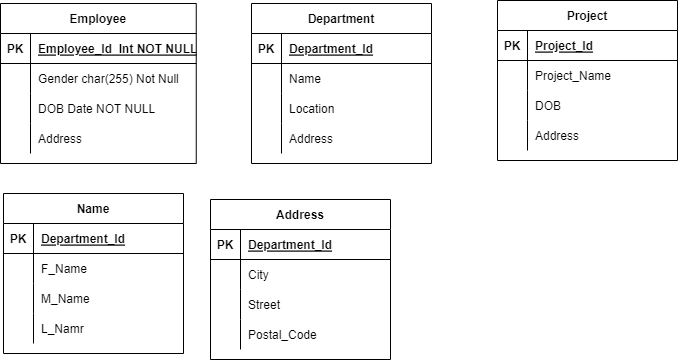

The diagram above was exported from draw.io. Its source (the exported page's mxGraphModel, read from the mxfile embedded in the PNG):
<mxGraphModel dx="1268" dy="428" grid="0" gridSize="10" guides="1" tooltips="1" connect="1" arrows="1" fold="1" page="0" pageScale="1" pageWidth="850" pageHeight="1100" math="0" shadow="0">
  <root>
    <mxCell id="0" />
    <mxCell id="1" parent="0" />
    <mxCell id="m48r5cXJV3W8GGURVc55-6" value="Employee" style="shape=table;startSize=30;container=1;collapsible=1;childLayout=tableLayout;fixedRows=1;rowLines=0;fontStyle=1;align=center;resizeLast=1;" parent="1" vertex="1">
      <mxGeometry x="-110" y="90" width="195.75" height="160" as="geometry" />
    </mxCell>
    <mxCell id="m48r5cXJV3W8GGURVc55-7" value="" style="shape=tableRow;horizontal=0;startSize=0;swimlaneHead=0;swimlaneBody=0;fillColor=none;collapsible=0;dropTarget=0;points=[[0,0.5],[1,0.5]];portConstraint=eastwest;top=0;left=0;right=0;bottom=1;" parent="m48r5cXJV3W8GGURVc55-6" vertex="1">
      <mxGeometry y="30" width="195.75" height="30" as="geometry" />
    </mxCell>
    <mxCell id="m48r5cXJV3W8GGURVc55-8" value="PK" style="shape=partialRectangle;connectable=0;fillColor=none;top=0;left=0;bottom=0;right=0;fontStyle=1;overflow=hidden;" parent="m48r5cXJV3W8GGURVc55-7" vertex="1">
      <mxGeometry width="30" height="30" as="geometry">
        <mxRectangle width="30" height="30" as="alternateBounds" />
      </mxGeometry>
    </mxCell>
    <mxCell id="m48r5cXJV3W8GGURVc55-9" value="Employee_Id  Int NOT NULL" style="shape=partialRectangle;connectable=0;fillColor=none;top=0;left=0;bottom=0;right=0;align=left;spacingLeft=6;fontStyle=5;overflow=hidden;" parent="m48r5cXJV3W8GGURVc55-7" vertex="1">
      <mxGeometry x="30" width="165.75" height="30" as="geometry">
        <mxRectangle width="165.75" height="30" as="alternateBounds" />
      </mxGeometry>
    </mxCell>
    <mxCell id="m48r5cXJV3W8GGURVc55-10" value="" style="shape=tableRow;horizontal=0;startSize=0;swimlaneHead=0;swimlaneBody=0;fillColor=none;collapsible=0;dropTarget=0;points=[[0,0.5],[1,0.5]];portConstraint=eastwest;top=0;left=0;right=0;bottom=0;" parent="m48r5cXJV3W8GGURVc55-6" vertex="1">
      <mxGeometry y="60" width="195.75" height="30" as="geometry" />
    </mxCell>
    <mxCell id="m48r5cXJV3W8GGURVc55-11" value="" style="shape=partialRectangle;connectable=0;fillColor=none;top=0;left=0;bottom=0;right=0;editable=1;overflow=hidden;" parent="m48r5cXJV3W8GGURVc55-10" vertex="1">
      <mxGeometry width="30" height="30" as="geometry">
        <mxRectangle width="30" height="30" as="alternateBounds" />
      </mxGeometry>
    </mxCell>
    <mxCell id="m48r5cXJV3W8GGURVc55-12" value="Gender char(255) Not Null" style="shape=partialRectangle;connectable=0;fillColor=none;top=0;left=0;bottom=0;right=0;align=left;spacingLeft=6;overflow=hidden;" parent="m48r5cXJV3W8GGURVc55-10" vertex="1">
      <mxGeometry x="30" width="165.75" height="30" as="geometry">
        <mxRectangle width="165.75" height="30" as="alternateBounds" />
      </mxGeometry>
    </mxCell>
    <mxCell id="m48r5cXJV3W8GGURVc55-13" value="" style="shape=tableRow;horizontal=0;startSize=0;swimlaneHead=0;swimlaneBody=0;fillColor=none;collapsible=0;dropTarget=0;points=[[0,0.5],[1,0.5]];portConstraint=eastwest;top=0;left=0;right=0;bottom=0;" parent="m48r5cXJV3W8GGURVc55-6" vertex="1">
      <mxGeometry y="90" width="195.75" height="30" as="geometry" />
    </mxCell>
    <mxCell id="m48r5cXJV3W8GGURVc55-14" value="" style="shape=partialRectangle;connectable=0;fillColor=none;top=0;left=0;bottom=0;right=0;editable=1;overflow=hidden;" parent="m48r5cXJV3W8GGURVc55-13" vertex="1">
      <mxGeometry width="30" height="30" as="geometry">
        <mxRectangle width="30" height="30" as="alternateBounds" />
      </mxGeometry>
    </mxCell>
    <mxCell id="m48r5cXJV3W8GGURVc55-15" value="DOB Date NOT NULL" style="shape=partialRectangle;connectable=0;fillColor=none;top=0;left=0;bottom=0;right=0;align=left;spacingLeft=6;overflow=hidden;" parent="m48r5cXJV3W8GGURVc55-13" vertex="1">
      <mxGeometry x="30" width="165.75" height="30" as="geometry">
        <mxRectangle width="165.75" height="30" as="alternateBounds" />
      </mxGeometry>
    </mxCell>
    <mxCell id="m48r5cXJV3W8GGURVc55-16" value="" style="shape=tableRow;horizontal=0;startSize=0;swimlaneHead=0;swimlaneBody=0;fillColor=none;collapsible=0;dropTarget=0;points=[[0,0.5],[1,0.5]];portConstraint=eastwest;top=0;left=0;right=0;bottom=0;" parent="m48r5cXJV3W8GGURVc55-6" vertex="1">
      <mxGeometry y="120" width="195.75" height="30" as="geometry" />
    </mxCell>
    <mxCell id="m48r5cXJV3W8GGURVc55-17" value="" style="shape=partialRectangle;connectable=0;fillColor=none;top=0;left=0;bottom=0;right=0;editable=1;overflow=hidden;" parent="m48r5cXJV3W8GGURVc55-16" vertex="1">
      <mxGeometry width="30" height="30" as="geometry">
        <mxRectangle width="30" height="30" as="alternateBounds" />
      </mxGeometry>
    </mxCell>
    <mxCell id="m48r5cXJV3W8GGURVc55-18" value="Address" style="shape=partialRectangle;connectable=0;fillColor=none;top=0;left=0;bottom=0;right=0;align=left;spacingLeft=6;overflow=hidden;" parent="m48r5cXJV3W8GGURVc55-16" vertex="1">
      <mxGeometry x="30" width="165.75" height="30" as="geometry">
        <mxRectangle width="165.75" height="30" as="alternateBounds" />
      </mxGeometry>
    </mxCell>
    <mxCell id="m48r5cXJV3W8GGURVc55-20" value="Department" style="shape=table;startSize=30;container=1;collapsible=1;childLayout=tableLayout;fixedRows=1;rowLines=0;fontStyle=1;align=center;resizeLast=1;" parent="1" vertex="1">
      <mxGeometry x="141" y="90" width="180" height="160" as="geometry" />
    </mxCell>
    <mxCell id="m48r5cXJV3W8GGURVc55-21" value="" style="shape=tableRow;horizontal=0;startSize=0;swimlaneHead=0;swimlaneBody=0;fillColor=none;collapsible=0;dropTarget=0;points=[[0,0.5],[1,0.5]];portConstraint=eastwest;top=0;left=0;right=0;bottom=1;" parent="m48r5cXJV3W8GGURVc55-20" vertex="1">
      <mxGeometry y="30" width="180" height="30" as="geometry" />
    </mxCell>
    <mxCell id="m48r5cXJV3W8GGURVc55-22" value="PK" style="shape=partialRectangle;connectable=0;fillColor=none;top=0;left=0;bottom=0;right=0;fontStyle=1;overflow=hidden;" parent="m48r5cXJV3W8GGURVc55-21" vertex="1">
      <mxGeometry width="30" height="30" as="geometry">
        <mxRectangle width="30" height="30" as="alternateBounds" />
      </mxGeometry>
    </mxCell>
    <mxCell id="m48r5cXJV3W8GGURVc55-23" value="Department_Id" style="shape=partialRectangle;connectable=0;fillColor=none;top=0;left=0;bottom=0;right=0;align=left;spacingLeft=6;fontStyle=5;overflow=hidden;" parent="m48r5cXJV3W8GGURVc55-21" vertex="1">
      <mxGeometry x="30" width="150" height="30" as="geometry">
        <mxRectangle width="150" height="30" as="alternateBounds" />
      </mxGeometry>
    </mxCell>
    <mxCell id="m48r5cXJV3W8GGURVc55-24" value="" style="shape=tableRow;horizontal=0;startSize=0;swimlaneHead=0;swimlaneBody=0;fillColor=none;collapsible=0;dropTarget=0;points=[[0,0.5],[1,0.5]];portConstraint=eastwest;top=0;left=0;right=0;bottom=0;" parent="m48r5cXJV3W8GGURVc55-20" vertex="1">
      <mxGeometry y="60" width="180" height="30" as="geometry" />
    </mxCell>
    <mxCell id="m48r5cXJV3W8GGURVc55-25" value="" style="shape=partialRectangle;connectable=0;fillColor=none;top=0;left=0;bottom=0;right=0;editable=1;overflow=hidden;" parent="m48r5cXJV3W8GGURVc55-24" vertex="1">
      <mxGeometry width="30" height="30" as="geometry">
        <mxRectangle width="30" height="30" as="alternateBounds" />
      </mxGeometry>
    </mxCell>
    <mxCell id="m48r5cXJV3W8GGURVc55-26" value="Name" style="shape=partialRectangle;connectable=0;fillColor=none;top=0;left=0;bottom=0;right=0;align=left;spacingLeft=6;overflow=hidden;" parent="m48r5cXJV3W8GGURVc55-24" vertex="1">
      <mxGeometry x="30" width="150" height="30" as="geometry">
        <mxRectangle width="150" height="30" as="alternateBounds" />
      </mxGeometry>
    </mxCell>
    <mxCell id="m48r5cXJV3W8GGURVc55-27" value="" style="shape=tableRow;horizontal=0;startSize=0;swimlaneHead=0;swimlaneBody=0;fillColor=none;collapsible=0;dropTarget=0;points=[[0,0.5],[1,0.5]];portConstraint=eastwest;top=0;left=0;right=0;bottom=0;" parent="m48r5cXJV3W8GGURVc55-20" vertex="1">
      <mxGeometry y="90" width="180" height="30" as="geometry" />
    </mxCell>
    <mxCell id="m48r5cXJV3W8GGURVc55-28" value="" style="shape=partialRectangle;connectable=0;fillColor=none;top=0;left=0;bottom=0;right=0;editable=1;overflow=hidden;" parent="m48r5cXJV3W8GGURVc55-27" vertex="1">
      <mxGeometry width="30" height="30" as="geometry">
        <mxRectangle width="30" height="30" as="alternateBounds" />
      </mxGeometry>
    </mxCell>
    <mxCell id="m48r5cXJV3W8GGURVc55-29" value="Location" style="shape=partialRectangle;connectable=0;fillColor=none;top=0;left=0;bottom=0;right=0;align=left;spacingLeft=6;overflow=hidden;" parent="m48r5cXJV3W8GGURVc55-27" vertex="1">
      <mxGeometry x="30" width="150" height="30" as="geometry">
        <mxRectangle width="150" height="30" as="alternateBounds" />
      </mxGeometry>
    </mxCell>
    <mxCell id="m48r5cXJV3W8GGURVc55-30" value="" style="shape=tableRow;horizontal=0;startSize=0;swimlaneHead=0;swimlaneBody=0;fillColor=none;collapsible=0;dropTarget=0;points=[[0,0.5],[1,0.5]];portConstraint=eastwest;top=0;left=0;right=0;bottom=0;" parent="m48r5cXJV3W8GGURVc55-20" vertex="1">
      <mxGeometry y="120" width="180" height="30" as="geometry" />
    </mxCell>
    <mxCell id="m48r5cXJV3W8GGURVc55-31" value="" style="shape=partialRectangle;connectable=0;fillColor=none;top=0;left=0;bottom=0;right=0;editable=1;overflow=hidden;" parent="m48r5cXJV3W8GGURVc55-30" vertex="1">
      <mxGeometry width="30" height="30" as="geometry">
        <mxRectangle width="30" height="30" as="alternateBounds" />
      </mxGeometry>
    </mxCell>
    <mxCell id="m48r5cXJV3W8GGURVc55-32" value="Address" style="shape=partialRectangle;connectable=0;fillColor=none;top=0;left=0;bottom=0;right=0;align=left;spacingLeft=6;overflow=hidden;" parent="m48r5cXJV3W8GGURVc55-30" vertex="1">
      <mxGeometry x="30" width="150" height="30" as="geometry">
        <mxRectangle width="150" height="30" as="alternateBounds" />
      </mxGeometry>
    </mxCell>
    <mxCell id="m48r5cXJV3W8GGURVc55-33" value="Project" style="shape=table;startSize=30;container=1;collapsible=1;childLayout=tableLayout;fixedRows=1;rowLines=0;fontStyle=1;align=center;resizeLast=1;" parent="1" vertex="1">
      <mxGeometry x="387" y="87" width="180" height="160" as="geometry" />
    </mxCell>
    <mxCell id="m48r5cXJV3W8GGURVc55-34" value="" style="shape=tableRow;horizontal=0;startSize=0;swimlaneHead=0;swimlaneBody=0;fillColor=none;collapsible=0;dropTarget=0;points=[[0,0.5],[1,0.5]];portConstraint=eastwest;top=0;left=0;right=0;bottom=1;" parent="m48r5cXJV3W8GGURVc55-33" vertex="1">
      <mxGeometry y="30" width="180" height="30" as="geometry" />
    </mxCell>
    <mxCell id="m48r5cXJV3W8GGURVc55-35" value="PK" style="shape=partialRectangle;connectable=0;fillColor=none;top=0;left=0;bottom=0;right=0;fontStyle=1;overflow=hidden;" parent="m48r5cXJV3W8GGURVc55-34" vertex="1">
      <mxGeometry width="30" height="30" as="geometry">
        <mxRectangle width="30" height="30" as="alternateBounds" />
      </mxGeometry>
    </mxCell>
    <mxCell id="m48r5cXJV3W8GGURVc55-36" value="Project_Id" style="shape=partialRectangle;connectable=0;fillColor=none;top=0;left=0;bottom=0;right=0;align=left;spacingLeft=6;fontStyle=5;overflow=hidden;" parent="m48r5cXJV3W8GGURVc55-34" vertex="1">
      <mxGeometry x="30" width="150" height="30" as="geometry">
        <mxRectangle width="150" height="30" as="alternateBounds" />
      </mxGeometry>
    </mxCell>
    <mxCell id="m48r5cXJV3W8GGURVc55-37" value="" style="shape=tableRow;horizontal=0;startSize=0;swimlaneHead=0;swimlaneBody=0;fillColor=none;collapsible=0;dropTarget=0;points=[[0,0.5],[1,0.5]];portConstraint=eastwest;top=0;left=0;right=0;bottom=0;" parent="m48r5cXJV3W8GGURVc55-33" vertex="1">
      <mxGeometry y="60" width="180" height="30" as="geometry" />
    </mxCell>
    <mxCell id="m48r5cXJV3W8GGURVc55-38" value="" style="shape=partialRectangle;connectable=0;fillColor=none;top=0;left=0;bottom=0;right=0;editable=1;overflow=hidden;" parent="m48r5cXJV3W8GGURVc55-37" vertex="1">
      <mxGeometry width="30" height="30" as="geometry">
        <mxRectangle width="30" height="30" as="alternateBounds" />
      </mxGeometry>
    </mxCell>
    <mxCell id="m48r5cXJV3W8GGURVc55-39" value="Project_Name" style="shape=partialRectangle;connectable=0;fillColor=none;top=0;left=0;bottom=0;right=0;align=left;spacingLeft=6;overflow=hidden;" parent="m48r5cXJV3W8GGURVc55-37" vertex="1">
      <mxGeometry x="30" width="150" height="30" as="geometry">
        <mxRectangle width="150" height="30" as="alternateBounds" />
      </mxGeometry>
    </mxCell>
    <mxCell id="m48r5cXJV3W8GGURVc55-40" value="" style="shape=tableRow;horizontal=0;startSize=0;swimlaneHead=0;swimlaneBody=0;fillColor=none;collapsible=0;dropTarget=0;points=[[0,0.5],[1,0.5]];portConstraint=eastwest;top=0;left=0;right=0;bottom=0;" parent="m48r5cXJV3W8GGURVc55-33" vertex="1">
      <mxGeometry y="90" width="180" height="30" as="geometry" />
    </mxCell>
    <mxCell id="m48r5cXJV3W8GGURVc55-41" value="" style="shape=partialRectangle;connectable=0;fillColor=none;top=0;left=0;bottom=0;right=0;editable=1;overflow=hidden;" parent="m48r5cXJV3W8GGURVc55-40" vertex="1">
      <mxGeometry width="30" height="30" as="geometry">
        <mxRectangle width="30" height="30" as="alternateBounds" />
      </mxGeometry>
    </mxCell>
    <mxCell id="m48r5cXJV3W8GGURVc55-42" value="DOB" style="shape=partialRectangle;connectable=0;fillColor=none;top=0;left=0;bottom=0;right=0;align=left;spacingLeft=6;overflow=hidden;" parent="m48r5cXJV3W8GGURVc55-40" vertex="1">
      <mxGeometry x="30" width="150" height="30" as="geometry">
        <mxRectangle width="150" height="30" as="alternateBounds" />
      </mxGeometry>
    </mxCell>
    <mxCell id="m48r5cXJV3W8GGURVc55-43" value="" style="shape=tableRow;horizontal=0;startSize=0;swimlaneHead=0;swimlaneBody=0;fillColor=none;collapsible=0;dropTarget=0;points=[[0,0.5],[1,0.5]];portConstraint=eastwest;top=0;left=0;right=0;bottom=0;" parent="m48r5cXJV3W8GGURVc55-33" vertex="1">
      <mxGeometry y="120" width="180" height="30" as="geometry" />
    </mxCell>
    <mxCell id="m48r5cXJV3W8GGURVc55-44" value="" style="shape=partialRectangle;connectable=0;fillColor=none;top=0;left=0;bottom=0;right=0;editable=1;overflow=hidden;" parent="m48r5cXJV3W8GGURVc55-43" vertex="1">
      <mxGeometry width="30" height="30" as="geometry">
        <mxRectangle width="30" height="30" as="alternateBounds" />
      </mxGeometry>
    </mxCell>
    <mxCell id="m48r5cXJV3W8GGURVc55-45" value="Address" style="shape=partialRectangle;connectable=0;fillColor=none;top=0;left=0;bottom=0;right=0;align=left;spacingLeft=6;overflow=hidden;" parent="m48r5cXJV3W8GGURVc55-43" vertex="1">
      <mxGeometry x="30" width="150" height="30" as="geometry">
        <mxRectangle width="150" height="30" as="alternateBounds" />
      </mxGeometry>
    </mxCell>
    <mxCell id="m48r5cXJV3W8GGURVc55-46" value="Name" style="shape=table;startSize=30;container=1;collapsible=1;childLayout=tableLayout;fixedRows=1;rowLines=0;fontStyle=1;align=center;resizeLast=1;" parent="1" vertex="1">
      <mxGeometry x="-107" y="280" width="180" height="160" as="geometry" />
    </mxCell>
    <mxCell id="m48r5cXJV3W8GGURVc55-47" value="" style="shape=tableRow;horizontal=0;startSize=0;swimlaneHead=0;swimlaneBody=0;fillColor=none;collapsible=0;dropTarget=0;points=[[0,0.5],[1,0.5]];portConstraint=eastwest;top=0;left=0;right=0;bottom=1;" parent="m48r5cXJV3W8GGURVc55-46" vertex="1">
      <mxGeometry y="30" width="180" height="30" as="geometry" />
    </mxCell>
    <mxCell id="m48r5cXJV3W8GGURVc55-48" value="PK" style="shape=partialRectangle;connectable=0;fillColor=none;top=0;left=0;bottom=0;right=0;fontStyle=1;overflow=hidden;" parent="m48r5cXJV3W8GGURVc55-47" vertex="1">
      <mxGeometry width="30" height="30" as="geometry">
        <mxRectangle width="30" height="30" as="alternateBounds" />
      </mxGeometry>
    </mxCell>
    <mxCell id="m48r5cXJV3W8GGURVc55-49" value="Department_Id" style="shape=partialRectangle;connectable=0;fillColor=none;top=0;left=0;bottom=0;right=0;align=left;spacingLeft=6;fontStyle=5;overflow=hidden;" parent="m48r5cXJV3W8GGURVc55-47" vertex="1">
      <mxGeometry x="30" width="150" height="30" as="geometry">
        <mxRectangle width="150" height="30" as="alternateBounds" />
      </mxGeometry>
    </mxCell>
    <mxCell id="m48r5cXJV3W8GGURVc55-50" value="" style="shape=tableRow;horizontal=0;startSize=0;swimlaneHead=0;swimlaneBody=0;fillColor=none;collapsible=0;dropTarget=0;points=[[0,0.5],[1,0.5]];portConstraint=eastwest;top=0;left=0;right=0;bottom=0;" parent="m48r5cXJV3W8GGURVc55-46" vertex="1">
      <mxGeometry y="60" width="180" height="30" as="geometry" />
    </mxCell>
    <mxCell id="m48r5cXJV3W8GGURVc55-51" value="" style="shape=partialRectangle;connectable=0;fillColor=none;top=0;left=0;bottom=0;right=0;editable=1;overflow=hidden;" parent="m48r5cXJV3W8GGURVc55-50" vertex="1">
      <mxGeometry width="30" height="30" as="geometry">
        <mxRectangle width="30" height="30" as="alternateBounds" />
      </mxGeometry>
    </mxCell>
    <mxCell id="m48r5cXJV3W8GGURVc55-52" value="F_Name" style="shape=partialRectangle;connectable=0;fillColor=none;top=0;left=0;bottom=0;right=0;align=left;spacingLeft=6;overflow=hidden;" parent="m48r5cXJV3W8GGURVc55-50" vertex="1">
      <mxGeometry x="30" width="150" height="30" as="geometry">
        <mxRectangle width="150" height="30" as="alternateBounds" />
      </mxGeometry>
    </mxCell>
    <mxCell id="m48r5cXJV3W8GGURVc55-53" value="" style="shape=tableRow;horizontal=0;startSize=0;swimlaneHead=0;swimlaneBody=0;fillColor=none;collapsible=0;dropTarget=0;points=[[0,0.5],[1,0.5]];portConstraint=eastwest;top=0;left=0;right=0;bottom=0;" parent="m48r5cXJV3W8GGURVc55-46" vertex="1">
      <mxGeometry y="90" width="180" height="30" as="geometry" />
    </mxCell>
    <mxCell id="m48r5cXJV3W8GGURVc55-54" value="" style="shape=partialRectangle;connectable=0;fillColor=none;top=0;left=0;bottom=0;right=0;editable=1;overflow=hidden;" parent="m48r5cXJV3W8GGURVc55-53" vertex="1">
      <mxGeometry width="30" height="30" as="geometry">
        <mxRectangle width="30" height="30" as="alternateBounds" />
      </mxGeometry>
    </mxCell>
    <mxCell id="m48r5cXJV3W8GGURVc55-55" value="M_Name" style="shape=partialRectangle;connectable=0;fillColor=none;top=0;left=0;bottom=0;right=0;align=left;spacingLeft=6;overflow=hidden;" parent="m48r5cXJV3W8GGURVc55-53" vertex="1">
      <mxGeometry x="30" width="150" height="30" as="geometry">
        <mxRectangle width="150" height="30" as="alternateBounds" />
      </mxGeometry>
    </mxCell>
    <mxCell id="m48r5cXJV3W8GGURVc55-56" value="" style="shape=tableRow;horizontal=0;startSize=0;swimlaneHead=0;swimlaneBody=0;fillColor=none;collapsible=0;dropTarget=0;points=[[0,0.5],[1,0.5]];portConstraint=eastwest;top=0;left=0;right=0;bottom=0;" parent="m48r5cXJV3W8GGURVc55-46" vertex="1">
      <mxGeometry y="120" width="180" height="30" as="geometry" />
    </mxCell>
    <mxCell id="m48r5cXJV3W8GGURVc55-57" value="" style="shape=partialRectangle;connectable=0;fillColor=none;top=0;left=0;bottom=0;right=0;editable=1;overflow=hidden;" parent="m48r5cXJV3W8GGURVc55-56" vertex="1">
      <mxGeometry width="30" height="30" as="geometry">
        <mxRectangle width="30" height="30" as="alternateBounds" />
      </mxGeometry>
    </mxCell>
    <mxCell id="m48r5cXJV3W8GGURVc55-58" value="L_Namr" style="shape=partialRectangle;connectable=0;fillColor=none;top=0;left=0;bottom=0;right=0;align=left;spacingLeft=6;overflow=hidden;" parent="m48r5cXJV3W8GGURVc55-56" vertex="1">
      <mxGeometry x="30" width="150" height="30" as="geometry">
        <mxRectangle width="150" height="30" as="alternateBounds" />
      </mxGeometry>
    </mxCell>
    <mxCell id="m48r5cXJV3W8GGURVc55-59" value="Address" style="shape=table;startSize=30;container=1;collapsible=1;childLayout=tableLayout;fixedRows=1;rowLines=0;fontStyle=1;align=center;resizeLast=1;" parent="1" vertex="1">
      <mxGeometry x="100" y="286" width="180" height="160" as="geometry" />
    </mxCell>
    <mxCell id="m48r5cXJV3W8GGURVc55-60" value="" style="shape=tableRow;horizontal=0;startSize=0;swimlaneHead=0;swimlaneBody=0;fillColor=none;collapsible=0;dropTarget=0;points=[[0,0.5],[1,0.5]];portConstraint=eastwest;top=0;left=0;right=0;bottom=1;" parent="m48r5cXJV3W8GGURVc55-59" vertex="1">
      <mxGeometry y="30" width="180" height="30" as="geometry" />
    </mxCell>
    <mxCell id="m48r5cXJV3W8GGURVc55-61" value="PK" style="shape=partialRectangle;connectable=0;fillColor=none;top=0;left=0;bottom=0;right=0;fontStyle=1;overflow=hidden;" parent="m48r5cXJV3W8GGURVc55-60" vertex="1">
      <mxGeometry width="30" height="30" as="geometry">
        <mxRectangle width="30" height="30" as="alternateBounds" />
      </mxGeometry>
    </mxCell>
    <mxCell id="m48r5cXJV3W8GGURVc55-62" value="Department_Id" style="shape=partialRectangle;connectable=0;fillColor=none;top=0;left=0;bottom=0;right=0;align=left;spacingLeft=6;fontStyle=5;overflow=hidden;" parent="m48r5cXJV3W8GGURVc55-60" vertex="1">
      <mxGeometry x="30" width="150" height="30" as="geometry">
        <mxRectangle width="150" height="30" as="alternateBounds" />
      </mxGeometry>
    </mxCell>
    <mxCell id="m48r5cXJV3W8GGURVc55-63" value="" style="shape=tableRow;horizontal=0;startSize=0;swimlaneHead=0;swimlaneBody=0;fillColor=none;collapsible=0;dropTarget=0;points=[[0,0.5],[1,0.5]];portConstraint=eastwest;top=0;left=0;right=0;bottom=0;" parent="m48r5cXJV3W8GGURVc55-59" vertex="1">
      <mxGeometry y="60" width="180" height="30" as="geometry" />
    </mxCell>
    <mxCell id="m48r5cXJV3W8GGURVc55-64" value="" style="shape=partialRectangle;connectable=0;fillColor=none;top=0;left=0;bottom=0;right=0;editable=1;overflow=hidden;" parent="m48r5cXJV3W8GGURVc55-63" vertex="1">
      <mxGeometry width="30" height="30" as="geometry">
        <mxRectangle width="30" height="30" as="alternateBounds" />
      </mxGeometry>
    </mxCell>
    <mxCell id="m48r5cXJV3W8GGURVc55-65" value="City" style="shape=partialRectangle;connectable=0;fillColor=none;top=0;left=0;bottom=0;right=0;align=left;spacingLeft=6;overflow=hidden;" parent="m48r5cXJV3W8GGURVc55-63" vertex="1">
      <mxGeometry x="30" width="150" height="30" as="geometry">
        <mxRectangle width="150" height="30" as="alternateBounds" />
      </mxGeometry>
    </mxCell>
    <mxCell id="m48r5cXJV3W8GGURVc55-66" value="" style="shape=tableRow;horizontal=0;startSize=0;swimlaneHead=0;swimlaneBody=0;fillColor=none;collapsible=0;dropTarget=0;points=[[0,0.5],[1,0.5]];portConstraint=eastwest;top=0;left=0;right=0;bottom=0;" parent="m48r5cXJV3W8GGURVc55-59" vertex="1">
      <mxGeometry y="90" width="180" height="30" as="geometry" />
    </mxCell>
    <mxCell id="m48r5cXJV3W8GGURVc55-67" value="" style="shape=partialRectangle;connectable=0;fillColor=none;top=0;left=0;bottom=0;right=0;editable=1;overflow=hidden;" parent="m48r5cXJV3W8GGURVc55-66" vertex="1">
      <mxGeometry width="30" height="30" as="geometry">
        <mxRectangle width="30" height="30" as="alternateBounds" />
      </mxGeometry>
    </mxCell>
    <mxCell id="m48r5cXJV3W8GGURVc55-68" value="Street" style="shape=partialRectangle;connectable=0;fillColor=none;top=0;left=0;bottom=0;right=0;align=left;spacingLeft=6;overflow=hidden;" parent="m48r5cXJV3W8GGURVc55-66" vertex="1">
      <mxGeometry x="30" width="150" height="30" as="geometry">
        <mxRectangle width="150" height="30" as="alternateBounds" />
      </mxGeometry>
    </mxCell>
    <mxCell id="m48r5cXJV3W8GGURVc55-69" value="" style="shape=tableRow;horizontal=0;startSize=0;swimlaneHead=0;swimlaneBody=0;fillColor=none;collapsible=0;dropTarget=0;points=[[0,0.5],[1,0.5]];portConstraint=eastwest;top=0;left=0;right=0;bottom=0;" parent="m48r5cXJV3W8GGURVc55-59" vertex="1">
      <mxGeometry y="120" width="180" height="30" as="geometry" />
    </mxCell>
    <mxCell id="m48r5cXJV3W8GGURVc55-70" value="" style="shape=partialRectangle;connectable=0;fillColor=none;top=0;left=0;bottom=0;right=0;editable=1;overflow=hidden;" parent="m48r5cXJV3W8GGURVc55-69" vertex="1">
      <mxGeometry width="30" height="30" as="geometry">
        <mxRectangle width="30" height="30" as="alternateBounds" />
      </mxGeometry>
    </mxCell>
    <mxCell id="m48r5cXJV3W8GGURVc55-71" value="Postal_Code" style="shape=partialRectangle;connectable=0;fillColor=none;top=0;left=0;bottom=0;right=0;align=left;spacingLeft=6;overflow=hidden;" parent="m48r5cXJV3W8GGURVc55-69" vertex="1">
      <mxGeometry x="30" width="150" height="30" as="geometry">
        <mxRectangle width="150" height="30" as="alternateBounds" />
      </mxGeometry>
    </mxCell>
  </root>
</mxGraphModel>